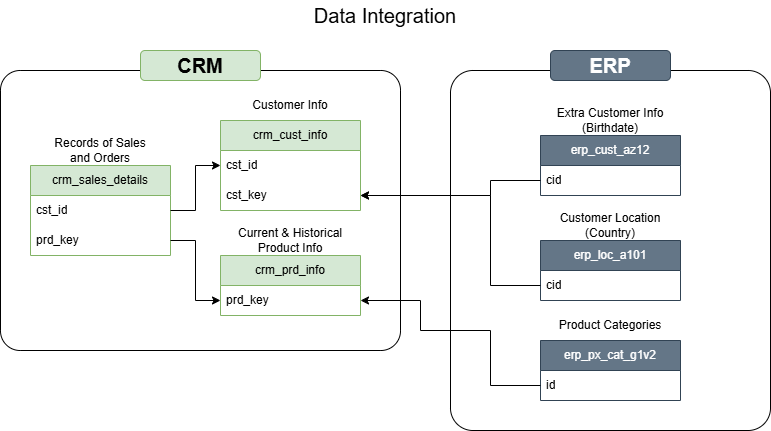

The diagram above was exported from draw.io. Its source (the exported page's mxGraphModel, read from the mxfile embedded in the PNG):
<mxGraphModel dx="1030" dy="626" grid="1" gridSize="10" guides="1" tooltips="1" connect="1" arrows="1" fold="1" page="1" pageScale="1" pageWidth="850" pageHeight="1100" math="0" shadow="0">
  <root>
    <mxCell id="0" />
    <mxCell id="1" parent="0" />
    <mxCell id="CFONhGzw9amCQlqnejgL-1" parent="1" style="text;html=1;whiteSpace=wrap;strokeColor=none;fillColor=none;align=center;verticalAlign=middle;rounded=0;" value="&lt;font style=&quot;font-size: 20px;&quot;&gt;Data Integration&lt;/font&gt;" vertex="1">
      <mxGeometry height="30" width="220" x="315" y="10" as="geometry" />
    </mxCell>
    <mxCell id="CFONhGzw9amCQlqnejgL-2" parent="1" style="rounded=1;whiteSpace=wrap;html=1;arcSize=7;" value="" vertex="1">
      <mxGeometry height="280" width="400" x="40" y="80" as="geometry" />
    </mxCell>
    <mxCell id="CFONhGzw9amCQlqnejgL-3" parent="1" style="rounded=1;whiteSpace=wrap;html=1;arcSize=7;" value="" vertex="1">
      <mxGeometry height="360" width="320" x="490" y="80" as="geometry" />
    </mxCell>
    <mxCell id="CFONhGzw9amCQlqnejgL-4" parent="1" style="swimlane;fontStyle=0;childLayout=stackLayout;horizontal=1;startSize=30;horizontalStack=0;resizeParent=1;resizeParentMax=0;resizeLast=0;collapsible=1;marginBottom=0;whiteSpace=wrap;html=1;fillColor=#d5e8d4;strokeColor=#82b366;" value="crm_sales_details" vertex="1">
      <mxGeometry height="90" width="140" x="70" y="175" as="geometry" />
    </mxCell>
    <mxCell id="CFONhGzw9amCQlqnejgL-8" parent="CFONhGzw9amCQlqnejgL-4" style="text;strokeColor=none;fillColor=none;align=left;verticalAlign=middle;spacingLeft=4;spacingRight=4;overflow=hidden;points=[[0,0.5],[1,0.5]];portConstraint=eastwest;rotatable=0;whiteSpace=wrap;html=1;" value="cst_id" vertex="1">
      <mxGeometry height="30" width="140" y="30" as="geometry" />
    </mxCell>
    <mxCell id="CFONhGzw9amCQlqnejgL-5" parent="CFONhGzw9amCQlqnejgL-4" style="text;strokeColor=none;fillColor=none;align=left;verticalAlign=middle;spacingLeft=4;spacingRight=4;overflow=hidden;points=[[0,0.5],[1,0.5]];portConstraint=eastwest;rotatable=0;whiteSpace=wrap;html=1;" value="prd_key" vertex="1">
      <mxGeometry height="30" width="140" y="60" as="geometry" />
    </mxCell>
    <mxCell id="CFONhGzw9amCQlqnejgL-9" parent="1" style="swimlane;fontStyle=0;childLayout=stackLayout;horizontal=1;startSize=30;horizontalStack=0;resizeParent=1;resizeParentMax=0;resizeLast=0;collapsible=1;marginBottom=0;whiteSpace=wrap;html=1;fillColor=#d5e8d4;strokeColor=#82b366;" value="crm_cust_info" vertex="1">
      <mxGeometry height="90" width="140" x="260" y="130" as="geometry" />
    </mxCell>
    <mxCell id="CFONhGzw9amCQlqnejgL-11" parent="CFONhGzw9amCQlqnejgL-9" style="text;strokeColor=none;fillColor=none;align=left;verticalAlign=middle;spacingLeft=4;spacingRight=4;overflow=hidden;points=[[0,0.5],[1,0.5]];portConstraint=eastwest;rotatable=0;whiteSpace=wrap;html=1;" value="cst_id" vertex="1">
      <mxGeometry height="30" width="140" y="30" as="geometry" />
    </mxCell>
    <mxCell id="CFONhGzw9amCQlqnejgL-16" parent="CFONhGzw9amCQlqnejgL-9" style="text;strokeColor=none;fillColor=none;align=left;verticalAlign=middle;spacingLeft=4;spacingRight=4;overflow=hidden;points=[[0,0.5],[1,0.5]];portConstraint=eastwest;rotatable=0;whiteSpace=wrap;html=1;" value="cst_key" vertex="1">
      <mxGeometry height="30" width="140" y="60" as="geometry" />
    </mxCell>
    <mxCell id="CFONhGzw9amCQlqnejgL-12" parent="1" style="swimlane;fontStyle=0;childLayout=stackLayout;horizontal=1;startSize=30;horizontalStack=0;resizeParent=1;resizeParentMax=0;resizeLast=0;collapsible=1;marginBottom=0;whiteSpace=wrap;html=1;fillColor=#d5e8d4;strokeColor=#82b366;" value="crm_prd_info" vertex="1">
      <mxGeometry height="60" width="140" x="260" y="265" as="geometry" />
    </mxCell>
    <mxCell id="CFONhGzw9amCQlqnejgL-13" parent="CFONhGzw9amCQlqnejgL-12" style="text;strokeColor=none;fillColor=none;align=left;verticalAlign=middle;spacingLeft=4;spacingRight=4;overflow=hidden;points=[[0,0.5],[1,0.5]];portConstraint=eastwest;rotatable=0;whiteSpace=wrap;html=1;" value="prd_key" vertex="1">
      <mxGeometry height="30" width="140" y="30" as="geometry" />
    </mxCell>
    <mxCell id="CFONhGzw9amCQlqnejgL-14" edge="1" parent="1" source="CFONhGzw9amCQlqnejgL-5" style="edgeStyle=orthogonalEdgeStyle;rounded=0;orthogonalLoop=1;jettySize=auto;html=1;exitX=1;exitY=0.5;exitDx=0;exitDy=0;" target="CFONhGzw9amCQlqnejgL-13" value="">
      <mxGeometry relative="1" as="geometry" />
    </mxCell>
    <mxCell id="CFONhGzw9amCQlqnejgL-15" edge="1" parent="1" source="CFONhGzw9amCQlqnejgL-8" style="edgeStyle=orthogonalEdgeStyle;rounded=0;orthogonalLoop=1;jettySize=auto;html=1;entryX=0;entryY=0.5;entryDx=0;entryDy=0;exitX=1;exitY=0.5;exitDx=0;exitDy=0;" target="CFONhGzw9amCQlqnejgL-11" value="">
      <mxGeometry relative="1" as="geometry">
        <Array as="points">
          <mxPoint x="235" y="220" />
          <mxPoint x="235" y="175" />
        </Array>
      </mxGeometry>
    </mxCell>
    <mxCell id="CFONhGzw9amCQlqnejgL-17" parent="1" style="text;html=1;whiteSpace=wrap;strokeColor=none;fillColor=none;align=center;verticalAlign=middle;rounded=0;" value="Records of Sales and Orders" vertex="1">
      <mxGeometry height="30" width="100" x="90" y="145" as="geometry" />
    </mxCell>
    <mxCell id="CFONhGzw9amCQlqnejgL-18" parent="1" style="text;html=1;whiteSpace=wrap;strokeColor=none;fillColor=none;align=center;verticalAlign=middle;rounded=0;" value="Customer Info" vertex="1">
      <mxGeometry height="30" width="100" x="280" y="100" as="geometry" />
    </mxCell>
    <mxCell id="CFONhGzw9amCQlqnejgL-19" parent="1" style="text;html=1;whiteSpace=wrap;strokeColor=none;fillColor=none;align=center;verticalAlign=middle;rounded=0;" value="Current &amp;amp; Historical Product Info" vertex="1">
      <mxGeometry height="30" width="110" x="275" y="235" as="geometry" />
    </mxCell>
    <mxCell id="CFONhGzw9amCQlqnejgL-20" parent="1" style="rounded=1;whiteSpace=wrap;html=1;fillColor=#d5e8d4;strokeColor=#82b366;fontSize=20;" value="&lt;b&gt;CRM&lt;/b&gt;" vertex="1">
      <mxGeometry height="30" width="120" x="180" y="60" as="geometry" />
    </mxCell>
    <mxCell id="CFONhGzw9amCQlqnejgL-21" parent="1" style="rounded=1;whiteSpace=wrap;html=1;fillColor=#647687;fontColor=#ffffff;strokeColor=#314354;fontSize=20;" value="&lt;b&gt;ERP&lt;/b&gt;" vertex="1">
      <mxGeometry height="30" width="120" x="590" y="60" as="geometry" />
    </mxCell>
    <mxCell id="CFONhGzw9amCQlqnejgL-22" parent="1" style="text;html=1;whiteSpace=wrap;strokeColor=none;fillColor=none;align=center;verticalAlign=middle;rounded=0;" value="Product Categories" vertex="1">
      <mxGeometry height="30" width="110" x="595" y="320" as="geometry" />
    </mxCell>
    <mxCell id="CFONhGzw9amCQlqnejgL-23" parent="1" style="swimlane;fontStyle=0;childLayout=stackLayout;horizontal=1;startSize=30;horizontalStack=0;resizeParent=1;resizeParentMax=0;resizeLast=0;collapsible=1;marginBottom=0;whiteSpace=wrap;html=1;fillColor=#647687;strokeColor=#314354;fontColor=#ffffff;" value="erp_px_cat_g1v2" vertex="1">
      <mxGeometry height="60" width="140" x="580" y="350" as="geometry" />
    </mxCell>
    <mxCell id="CFONhGzw9amCQlqnejgL-24" parent="CFONhGzw9amCQlqnejgL-23" style="text;strokeColor=none;fillColor=none;align=left;verticalAlign=middle;spacingLeft=4;spacingRight=4;overflow=hidden;points=[[0,0.5],[1,0.5]];portConstraint=eastwest;rotatable=0;whiteSpace=wrap;html=1;" value="id" vertex="1">
      <mxGeometry height="30" width="140" y="30" as="geometry" />
    </mxCell>
    <mxCell id="CFONhGzw9amCQlqnejgL-25" parent="1" style="text;html=1;whiteSpace=wrap;strokeColor=none;fillColor=none;align=center;verticalAlign=middle;rounded=0;" value="Extra Customer Info (Birthdate)" vertex="1">
      <mxGeometry height="30" width="110" x="595" y="115" as="geometry" />
    </mxCell>
    <mxCell id="CFONhGzw9amCQlqnejgL-26" parent="1" style="swimlane;fontStyle=0;childLayout=stackLayout;horizontal=1;startSize=30;horizontalStack=0;resizeParent=1;resizeParentMax=0;resizeLast=0;collapsible=1;marginBottom=0;whiteSpace=wrap;html=1;fillColor=#647687;strokeColor=#314354;fontColor=#ffffff;" value="erp_cust_az12" vertex="1">
      <mxGeometry height="60" width="140" x="580" y="145" as="geometry" />
    </mxCell>
    <mxCell id="CFONhGzw9amCQlqnejgL-27" parent="CFONhGzw9amCQlqnejgL-26" style="text;strokeColor=none;fillColor=none;align=left;verticalAlign=middle;spacingLeft=4;spacingRight=4;overflow=hidden;points=[[0,0.5],[1,0.5]];portConstraint=eastwest;rotatable=0;whiteSpace=wrap;html=1;" value="cid" vertex="1">
      <mxGeometry height="30" width="140" y="30" as="geometry" />
    </mxCell>
    <mxCell id="CFONhGzw9amCQlqnejgL-28" parent="1" style="text;html=1;whiteSpace=wrap;strokeColor=none;fillColor=none;align=center;verticalAlign=middle;rounded=0;" value="Customer Location (Country)" vertex="1">
      <mxGeometry height="30" width="110" x="595" y="220" as="geometry" />
    </mxCell>
    <mxCell id="CFONhGzw9amCQlqnejgL-29" parent="1" style="swimlane;fontStyle=0;childLayout=stackLayout;horizontal=1;startSize=30;horizontalStack=0;resizeParent=1;resizeParentMax=0;resizeLast=0;collapsible=1;marginBottom=0;whiteSpace=wrap;html=1;fillColor=#647687;strokeColor=#314354;fontColor=#ffffff;" value="erp_loc_a101" vertex="1">
      <mxGeometry height="60" width="140" x="580" y="250" as="geometry" />
    </mxCell>
    <mxCell id="CFONhGzw9amCQlqnejgL-30" parent="CFONhGzw9amCQlqnejgL-29" style="text;strokeColor=none;fillColor=none;align=left;verticalAlign=middle;spacingLeft=4;spacingRight=4;overflow=hidden;points=[[0,0.5],[1,0.5]];portConstraint=eastwest;rotatable=0;whiteSpace=wrap;html=1;" value="cid" vertex="1">
      <mxGeometry height="30" width="140" y="30" as="geometry" />
    </mxCell>
    <mxCell id="CFONhGzw9amCQlqnejgL-32" edge="1" parent="1" source="CFONhGzw9amCQlqnejgL-27" style="edgeStyle=orthogonalEdgeStyle;rounded=0;orthogonalLoop=1;jettySize=auto;html=1;entryX=1;entryY=0.5;entryDx=0;entryDy=0;" target="CFONhGzw9amCQlqnejgL-16">
      <mxGeometry relative="1" as="geometry">
        <Array as="points">
          <mxPoint x="530" y="190" />
          <mxPoint x="530" y="205" />
        </Array>
      </mxGeometry>
    </mxCell>
    <mxCell id="CFONhGzw9amCQlqnejgL-33" edge="1" parent="1" source="CFONhGzw9amCQlqnejgL-30" style="edgeStyle=orthogonalEdgeStyle;rounded=0;orthogonalLoop=1;jettySize=auto;html=1;entryX=1;entryY=0.5;entryDx=0;entryDy=0;" target="CFONhGzw9amCQlqnejgL-16">
      <mxGeometry relative="1" as="geometry">
        <Array as="points">
          <mxPoint x="530" y="295" />
          <mxPoint x="530" y="205" />
        </Array>
      </mxGeometry>
    </mxCell>
    <mxCell id="CFONhGzw9amCQlqnejgL-34" edge="1" parent="1" source="CFONhGzw9amCQlqnejgL-24" style="edgeStyle=orthogonalEdgeStyle;rounded=0;orthogonalLoop=1;jettySize=auto;html=1;entryX=1;entryY=0.5;entryDx=0;entryDy=0;" target="CFONhGzw9amCQlqnejgL-13">
      <mxGeometry relative="1" as="geometry">
        <Array as="points">
          <mxPoint x="530" y="395" />
          <mxPoint x="530" y="340" />
          <mxPoint x="460" y="340" />
          <mxPoint x="460" y="310" />
        </Array>
      </mxGeometry>
    </mxCell>
  </root>
</mxGraphModel>